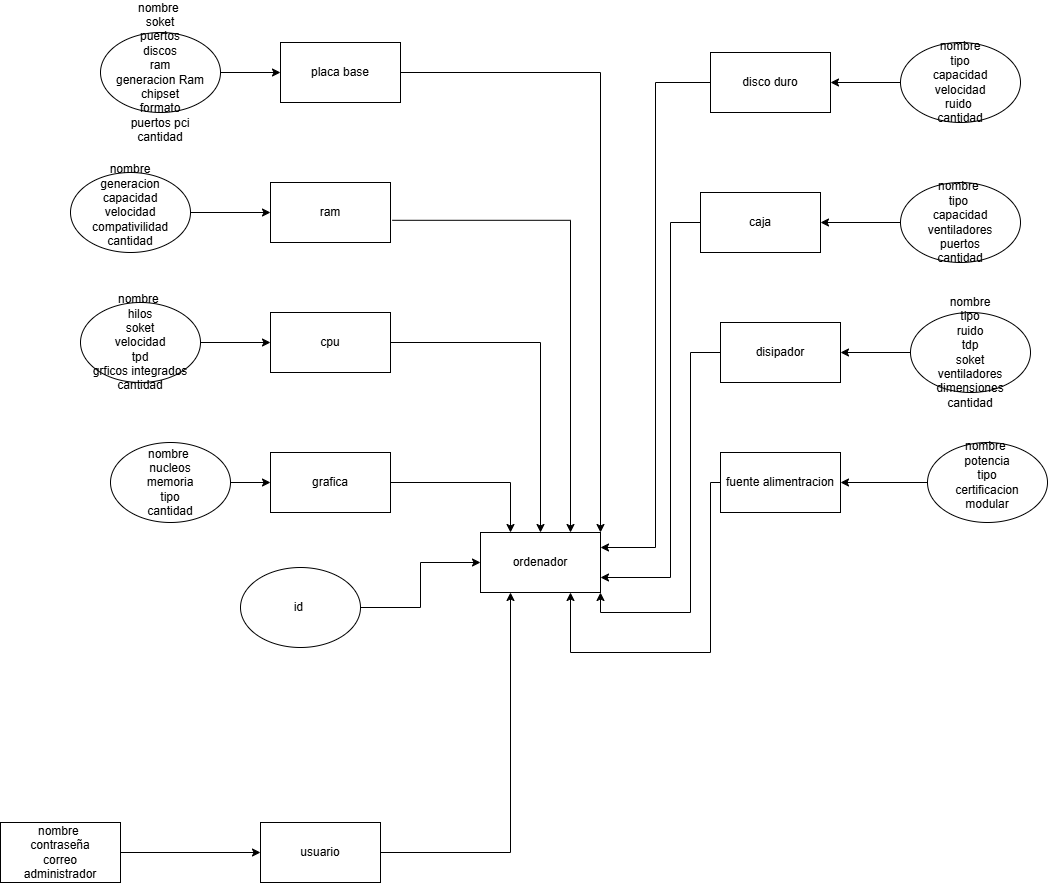

The diagram above was exported from draw.io. Its source (the exported page's mxGraphModel, read from the mxfile embedded in the PNG):
<mxGraphModel dx="2911" dy="1124" grid="1" gridSize="10" guides="1" tooltips="1" connect="1" arrows="1" fold="1" page="1" pageScale="1" pageWidth="827" pageHeight="1169" math="0" shadow="0">
  <root>
    <mxCell id="0" />
    <mxCell id="1" parent="0" />
    <mxCell id="Ho9antNYD_GzWsAl4QnJ-44" value="" style="edgeStyle=orthogonalEdgeStyle;rounded=0;orthogonalLoop=1;jettySize=auto;html=1;" edge="1" parent="1" source="Ho9antNYD_GzWsAl4QnJ-1" target="Ho9antNYD_GzWsAl4QnJ-2">
      <mxGeometry relative="1" as="geometry" />
    </mxCell>
    <mxCell id="Ho9antNYD_GzWsAl4QnJ-1" value="nombre&amp;nbsp;&lt;div&gt;soket&lt;/div&gt;&lt;div&gt;puertos&lt;/div&gt;&lt;div&gt;discos&lt;/div&gt;&lt;div&gt;ram&lt;/div&gt;&lt;div&gt;generacion Ram&lt;/div&gt;&lt;div&gt;chipset&lt;/div&gt;&lt;div&gt;formato&lt;/div&gt;&lt;div&gt;puertos pci&lt;/div&gt;&lt;div&gt;cantidad&lt;/div&gt;" style="ellipse;whiteSpace=wrap;html=1;" vertex="1" parent="1">
      <mxGeometry x="-120" y="50" width="120" height="80" as="geometry" />
    </mxCell>
    <mxCell id="Ho9antNYD_GzWsAl4QnJ-51" style="edgeStyle=orthogonalEdgeStyle;rounded=0;orthogonalLoop=1;jettySize=auto;html=1;exitX=1;exitY=0.5;exitDx=0;exitDy=0;entryX=1;entryY=0;entryDx=0;entryDy=0;" edge="1" parent="1" source="Ho9antNYD_GzWsAl4QnJ-2" target="Ho9antNYD_GzWsAl4QnJ-48">
      <mxGeometry relative="1" as="geometry" />
    </mxCell>
    <mxCell id="Ho9antNYD_GzWsAl4QnJ-2" value="placa base" style="rounded=0;whiteSpace=wrap;html=1;" vertex="1" parent="1">
      <mxGeometry x="60" y="60" width="120" height="60" as="geometry" />
    </mxCell>
    <mxCell id="Ho9antNYD_GzWsAl4QnJ-45" value="" style="edgeStyle=orthogonalEdgeStyle;rounded=0;orthogonalLoop=1;jettySize=auto;html=1;" edge="1" parent="1" source="Ho9antNYD_GzWsAl4QnJ-4" target="Ho9antNYD_GzWsAl4QnJ-5">
      <mxGeometry relative="1" as="geometry" />
    </mxCell>
    <mxCell id="Ho9antNYD_GzWsAl4QnJ-4" value="nombre&lt;div&gt;generacion&lt;/div&gt;&lt;div&gt;capacidad&lt;/div&gt;&lt;div&gt;velocidad&lt;/div&gt;&lt;div&gt;compativilidad&lt;/div&gt;&lt;div&gt;cantidad&lt;/div&gt;&lt;div&gt;&lt;br&gt;&lt;/div&gt;" style="ellipse;whiteSpace=wrap;html=1;" vertex="1" parent="1">
      <mxGeometry x="-150" y="190" width="120" height="80" as="geometry" />
    </mxCell>
    <mxCell id="Ho9antNYD_GzWsAl4QnJ-5" value="&lt;div&gt;ram&lt;/div&gt;" style="rounded=0;whiteSpace=wrap;html=1;" vertex="1" parent="1">
      <mxGeometry x="50" y="200" width="120" height="60" as="geometry" />
    </mxCell>
    <mxCell id="Ho9antNYD_GzWsAl4QnJ-46" value="" style="edgeStyle=orthogonalEdgeStyle;rounded=0;orthogonalLoop=1;jettySize=auto;html=1;" edge="1" parent="1" source="Ho9antNYD_GzWsAl4QnJ-7" target="Ho9antNYD_GzWsAl4QnJ-8">
      <mxGeometry relative="1" as="geometry" />
    </mxCell>
    <mxCell id="Ho9antNYD_GzWsAl4QnJ-7" value="nombre&amp;nbsp;&lt;div&gt;hilos&lt;/div&gt;&lt;div&gt;soket&lt;/div&gt;&lt;div&gt;velocidad&lt;/div&gt;&lt;div&gt;tpd&lt;/div&gt;&lt;div&gt;grficos integrados&lt;/div&gt;&lt;div&gt;cantidad&lt;/div&gt;" style="ellipse;whiteSpace=wrap;html=1;" vertex="1" parent="1">
      <mxGeometry x="-140" y="320" width="120" height="80" as="geometry" />
    </mxCell>
    <mxCell id="Ho9antNYD_GzWsAl4QnJ-53" style="edgeStyle=orthogonalEdgeStyle;rounded=0;orthogonalLoop=1;jettySize=auto;html=1;exitX=1;exitY=0.5;exitDx=0;exitDy=0;" edge="1" parent="1" source="Ho9antNYD_GzWsAl4QnJ-8" target="Ho9antNYD_GzWsAl4QnJ-48">
      <mxGeometry relative="1" as="geometry" />
    </mxCell>
    <mxCell id="Ho9antNYD_GzWsAl4QnJ-8" value="cpu" style="rounded=0;whiteSpace=wrap;html=1;" vertex="1" parent="1">
      <mxGeometry x="50" y="330" width="120" height="60" as="geometry" />
    </mxCell>
    <mxCell id="Ho9antNYD_GzWsAl4QnJ-54" style="edgeStyle=orthogonalEdgeStyle;rounded=0;orthogonalLoop=1;jettySize=auto;html=1;exitX=1;exitY=0.5;exitDx=0;exitDy=0;entryX=0.25;entryY=0;entryDx=0;entryDy=0;" edge="1" parent="1" source="Ho9antNYD_GzWsAl4QnJ-17" target="Ho9antNYD_GzWsAl4QnJ-48">
      <mxGeometry relative="1" as="geometry" />
    </mxCell>
    <mxCell id="Ho9antNYD_GzWsAl4QnJ-17" value="grafica" style="rounded=0;whiteSpace=wrap;html=1;" vertex="1" parent="1">
      <mxGeometry x="50" y="470" width="120" height="60" as="geometry" />
    </mxCell>
    <mxCell id="Ho9antNYD_GzWsAl4QnJ-47" value="" style="edgeStyle=orthogonalEdgeStyle;rounded=0;orthogonalLoop=1;jettySize=auto;html=1;" edge="1" parent="1" source="Ho9antNYD_GzWsAl4QnJ-18" target="Ho9antNYD_GzWsAl4QnJ-17">
      <mxGeometry relative="1" as="geometry" />
    </mxCell>
    <mxCell id="Ho9antNYD_GzWsAl4QnJ-18" value="nombre&amp;nbsp;&lt;div&gt;nucleos&lt;/div&gt;&lt;div&gt;memoria&lt;/div&gt;&lt;div&gt;tipo&lt;/div&gt;&lt;div&gt;cantidad&lt;/div&gt;" style="ellipse;whiteSpace=wrap;html=1;" vertex="1" parent="1">
      <mxGeometry x="-110" y="460" width="120" height="80" as="geometry" />
    </mxCell>
    <mxCell id="Ho9antNYD_GzWsAl4QnJ-28" value="" style="edgeStyle=orthogonalEdgeStyle;rounded=0;orthogonalLoop=1;jettySize=auto;html=1;" edge="1" parent="1" source="Ho9antNYD_GzWsAl4QnJ-24" target="Ho9antNYD_GzWsAl4QnJ-27">
      <mxGeometry relative="1" as="geometry" />
    </mxCell>
    <mxCell id="Ho9antNYD_GzWsAl4QnJ-24" value="nombre&amp;nbsp;&lt;div&gt;potencia&lt;/div&gt;&lt;div&gt;tipo&lt;/div&gt;&lt;div&gt;certificacion&lt;/div&gt;&lt;div&gt;modular&lt;/div&gt;&lt;div&gt;&lt;br&gt;&lt;/div&gt;" style="ellipse;whiteSpace=wrap;html=1;" vertex="1" parent="1">
      <mxGeometry x="707" y="460" width="120" height="80" as="geometry" />
    </mxCell>
    <mxCell id="Ho9antNYD_GzWsAl4QnJ-59" style="edgeStyle=orthogonalEdgeStyle;rounded=0;orthogonalLoop=1;jettySize=auto;html=1;exitX=0;exitY=0.5;exitDx=0;exitDy=0;entryX=0.75;entryY=1;entryDx=0;entryDy=0;" edge="1" parent="1" source="Ho9antNYD_GzWsAl4QnJ-27" target="Ho9antNYD_GzWsAl4QnJ-48">
      <mxGeometry relative="1" as="geometry">
        <Array as="points">
          <mxPoint x="490" y="500" />
          <mxPoint x="490" y="670" />
          <mxPoint x="350" y="670" />
        </Array>
      </mxGeometry>
    </mxCell>
    <mxCell id="Ho9antNYD_GzWsAl4QnJ-27" value="fuente alimentracion" style="rounded=0;whiteSpace=wrap;html=1;" vertex="1" parent="1">
      <mxGeometry x="500" y="470" width="120" height="60" as="geometry" />
    </mxCell>
    <mxCell id="Ho9antNYD_GzWsAl4QnJ-58" style="edgeStyle=orthogonalEdgeStyle;rounded=0;orthogonalLoop=1;jettySize=auto;html=1;exitX=0;exitY=0.5;exitDx=0;exitDy=0;entryX=1;entryY=1;entryDx=0;entryDy=0;" edge="1" parent="1" source="Ho9antNYD_GzWsAl4QnJ-32" target="Ho9antNYD_GzWsAl4QnJ-48">
      <mxGeometry relative="1" as="geometry">
        <Array as="points">
          <mxPoint x="470" y="370" />
          <mxPoint x="470" y="630" />
          <mxPoint x="380" y="630" />
        </Array>
      </mxGeometry>
    </mxCell>
    <mxCell id="Ho9antNYD_GzWsAl4QnJ-32" value="disipador" style="rounded=0;whiteSpace=wrap;html=1;" vertex="1" parent="1">
      <mxGeometry x="500" y="340" width="120" height="60" as="geometry" />
    </mxCell>
    <mxCell id="Ho9antNYD_GzWsAl4QnJ-57" style="edgeStyle=orthogonalEdgeStyle;rounded=0;orthogonalLoop=1;jettySize=auto;html=1;exitX=0;exitY=0.5;exitDx=0;exitDy=0;entryX=1;entryY=0.75;entryDx=0;entryDy=0;" edge="1" parent="1" source="Ho9antNYD_GzWsAl4QnJ-34" target="Ho9antNYD_GzWsAl4QnJ-48">
      <mxGeometry relative="1" as="geometry">
        <Array as="points">
          <mxPoint x="450" y="240" />
          <mxPoint x="450" y="595" />
        </Array>
      </mxGeometry>
    </mxCell>
    <mxCell id="Ho9antNYD_GzWsAl4QnJ-34" value="caja" style="rounded=0;whiteSpace=wrap;html=1;" vertex="1" parent="1">
      <mxGeometry x="480" y="210" width="120" height="60" as="geometry" />
    </mxCell>
    <mxCell id="Ho9antNYD_GzWsAl4QnJ-56" style="edgeStyle=orthogonalEdgeStyle;rounded=0;orthogonalLoop=1;jettySize=auto;html=1;exitX=0;exitY=0.5;exitDx=0;exitDy=0;entryX=1;entryY=0.25;entryDx=0;entryDy=0;" edge="1" parent="1" source="Ho9antNYD_GzWsAl4QnJ-36" target="Ho9antNYD_GzWsAl4QnJ-48">
      <mxGeometry relative="1" as="geometry" />
    </mxCell>
    <mxCell id="Ho9antNYD_GzWsAl4QnJ-36" value="disco duro" style="rounded=0;whiteSpace=wrap;html=1;" vertex="1" parent="1">
      <mxGeometry x="490" y="70" width="120" height="60" as="geometry" />
    </mxCell>
    <mxCell id="Ho9antNYD_GzWsAl4QnJ-38" value="" style="edgeStyle=orthogonalEdgeStyle;rounded=0;orthogonalLoop=1;jettySize=auto;html=1;" edge="1" parent="1" source="Ho9antNYD_GzWsAl4QnJ-37" target="Ho9antNYD_GzWsAl4QnJ-36">
      <mxGeometry relative="1" as="geometry" />
    </mxCell>
    <mxCell id="Ho9antNYD_GzWsAl4QnJ-37" value="nombre&lt;div&gt;tipo&lt;/div&gt;&lt;div&gt;capacidad&lt;/div&gt;&lt;div&gt;velocidad&lt;/div&gt;&lt;div&gt;ruido&amp;nbsp;&lt;/div&gt;&lt;div&gt;cantidad&lt;/div&gt;" style="ellipse;whiteSpace=wrap;html=1;" vertex="1" parent="1">
      <mxGeometry x="680" y="60" width="120" height="80" as="geometry" />
    </mxCell>
    <mxCell id="Ho9antNYD_GzWsAl4QnJ-40" value="" style="edgeStyle=orthogonalEdgeStyle;rounded=0;orthogonalLoop=1;jettySize=auto;html=1;" edge="1" parent="1" source="Ho9antNYD_GzWsAl4QnJ-39" target="Ho9antNYD_GzWsAl4QnJ-34">
      <mxGeometry relative="1" as="geometry" />
    </mxCell>
    <mxCell id="Ho9antNYD_GzWsAl4QnJ-39" value="nombre&amp;nbsp;&lt;div&gt;tipo&amp;nbsp;&lt;/div&gt;&lt;div&gt;capacidad ventiladores&lt;/div&gt;&lt;div&gt;puertos&lt;/div&gt;&lt;div&gt;cantidad&lt;/div&gt;" style="ellipse;whiteSpace=wrap;html=1;" vertex="1" parent="1">
      <mxGeometry x="680" y="200" width="120" height="80" as="geometry" />
    </mxCell>
    <mxCell id="Ho9antNYD_GzWsAl4QnJ-43" value="" style="edgeStyle=orthogonalEdgeStyle;rounded=0;orthogonalLoop=1;jettySize=auto;html=1;" edge="1" parent="1" source="Ho9antNYD_GzWsAl4QnJ-41" target="Ho9antNYD_GzWsAl4QnJ-32">
      <mxGeometry relative="1" as="geometry" />
    </mxCell>
    <mxCell id="Ho9antNYD_GzWsAl4QnJ-41" value="nombre&lt;div&gt;tipo&lt;/div&gt;&lt;div&gt;ruido&lt;/div&gt;&lt;div&gt;tdp&lt;/div&gt;&lt;div&gt;soket&lt;/div&gt;&lt;div&gt;ventiladores&lt;/div&gt;&lt;div&gt;dimensiones&lt;/div&gt;&lt;div&gt;cantidad&lt;/div&gt;" style="ellipse;whiteSpace=wrap;html=1;" vertex="1" parent="1">
      <mxGeometry x="690" y="330" width="120" height="80" as="geometry" />
    </mxCell>
    <mxCell id="Ho9antNYD_GzWsAl4QnJ-48" value="ordenador" style="rounded=0;whiteSpace=wrap;html=1;" vertex="1" parent="1">
      <mxGeometry x="260" y="550" width="120" height="60" as="geometry" />
    </mxCell>
    <mxCell id="Ho9antNYD_GzWsAl4QnJ-50" style="edgeStyle=orthogonalEdgeStyle;rounded=0;orthogonalLoop=1;jettySize=auto;html=1;exitX=1.015;exitY=0.63;exitDx=0;exitDy=0;entryX=0.75;entryY=0;entryDx=0;entryDy=0;exitPerimeter=0;" edge="1" parent="1" source="Ho9antNYD_GzWsAl4QnJ-5" target="Ho9antNYD_GzWsAl4QnJ-48">
      <mxGeometry relative="1" as="geometry">
        <mxPoint x="170" y="219.98" as="sourcePoint" />
        <mxPoint x="350" y="550" as="targetPoint" />
      </mxGeometry>
    </mxCell>
    <mxCell id="Ho9antNYD_GzWsAl4QnJ-62" value="" style="edgeStyle=orthogonalEdgeStyle;rounded=0;orthogonalLoop=1;jettySize=auto;html=1;" edge="1" parent="1" source="Ho9antNYD_GzWsAl4QnJ-60" target="Ho9antNYD_GzWsAl4QnJ-48">
      <mxGeometry relative="1" as="geometry" />
    </mxCell>
    <mxCell id="Ho9antNYD_GzWsAl4QnJ-60" value="id&amp;nbsp;" style="ellipse;whiteSpace=wrap;html=1;" vertex="1" parent="1">
      <mxGeometry x="20" y="585" width="120" height="80" as="geometry" />
    </mxCell>
    <mxCell id="Ho9antNYD_GzWsAl4QnJ-64" style="edgeStyle=orthogonalEdgeStyle;rounded=0;orthogonalLoop=1;jettySize=auto;html=1;entryX=0.25;entryY=1;entryDx=0;entryDy=0;" edge="1" parent="1" source="Ho9antNYD_GzWsAl4QnJ-63" target="Ho9antNYD_GzWsAl4QnJ-48">
      <mxGeometry relative="1" as="geometry" />
    </mxCell>
    <mxCell id="Ho9antNYD_GzWsAl4QnJ-63" value="usuario" style="rounded=0;whiteSpace=wrap;html=1;" vertex="1" parent="1">
      <mxGeometry x="40" y="840" width="120" height="60" as="geometry" />
    </mxCell>
    <mxCell id="Ho9antNYD_GzWsAl4QnJ-66" style="edgeStyle=orthogonalEdgeStyle;rounded=0;orthogonalLoop=1;jettySize=auto;html=1;exitX=1;exitY=0.5;exitDx=0;exitDy=0;" edge="1" parent="1" source="Ho9antNYD_GzWsAl4QnJ-65" target="Ho9antNYD_GzWsAl4QnJ-63">
      <mxGeometry relative="1" as="geometry" />
    </mxCell>
    <mxCell id="Ho9antNYD_GzWsAl4QnJ-65" value="nombre&amp;nbsp;&lt;div&gt;contraseña&lt;/div&gt;&lt;div&gt;correo&lt;/div&gt;&lt;div&gt;administrador&lt;/div&gt;" style="rounded=0;whiteSpace=wrap;html=1;" vertex="1" parent="1">
      <mxGeometry x="-220" y="840" width="120" height="60" as="geometry" />
    </mxCell>
  </root>
</mxGraphModel>